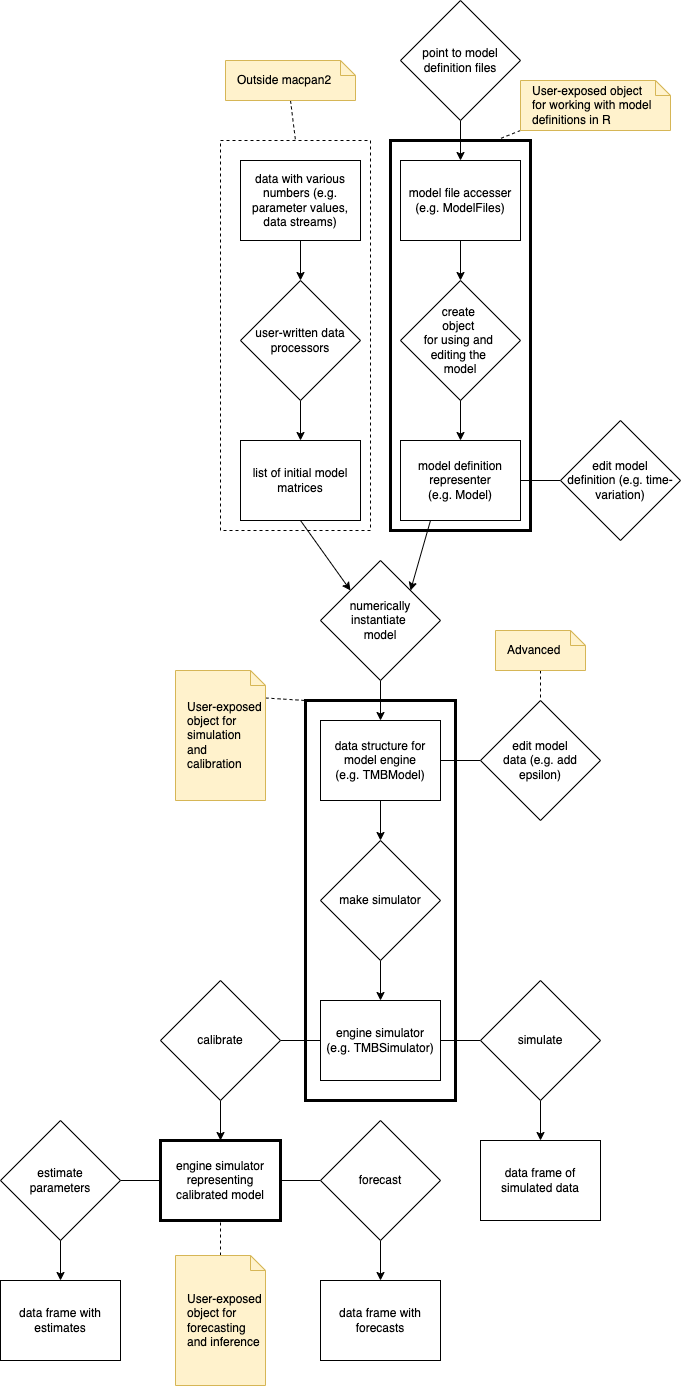

The diagram above was exported from draw.io. Its source (the exported page's mxGraphModel, read from the mxfile embedded in the PNG):
<mxGraphModel dx="1066" dy="654" grid="1" gridSize="10" guides="1" tooltips="1" connect="1" arrows="1" fold="1" page="1" pageScale="1" pageWidth="700" pageHeight="1400" background="#ffffff" math="0" shadow="0">
  <root>
    <mxCell id="0" />
    <mxCell id="1" parent="0" />
    <mxCell id="36" value="" style="rounded=0;whiteSpace=wrap;html=1;fillColor=none;dashed=1;" parent="1" vertex="1">
      <mxGeometry x="230" y="148" width="150" height="390" as="geometry" />
    </mxCell>
    <mxCell id="9" style="edgeStyle=none;html=1;exitX=0.5;exitY=1;exitDx=0;exitDy=0;entryX=0.5;entryY=0;entryDx=0;entryDy=0;" parent="1" source="2" target="8" edge="1">
      <mxGeometry relative="1" as="geometry" />
    </mxCell>
    <mxCell id="2" value="model file accesser&lt;br&gt;(e.g. ModelFiles)" style="rounded=0;whiteSpace=wrap;html=1;" parent="1" vertex="1">
      <mxGeometry x="410" y="168" width="120" height="80" as="geometry" />
    </mxCell>
    <mxCell id="12" style="edgeStyle=none;html=1;exitX=1;exitY=0.5;exitDx=0;exitDy=0;entryX=0;entryY=0.5;entryDx=0;entryDy=0;endArrow=none;endFill=0;" parent="1" source="3" target="11" edge="1">
      <mxGeometry relative="1" as="geometry" />
    </mxCell>
    <mxCell id="15" style="edgeStyle=none;html=1;exitX=0.25;exitY=1;exitDx=0;exitDy=0;entryX=1;entryY=0;entryDx=0;entryDy=0;endArrow=classic;endFill=1;" parent="1" source="3" target="13" edge="1">
      <mxGeometry relative="1" as="geometry" />
    </mxCell>
    <mxCell id="3" value="model definition representer&lt;br&gt;(e.g. Model)" style="rounded=0;whiteSpace=wrap;html=1;" parent="1" vertex="1">
      <mxGeometry x="410" y="448" width="120" height="80" as="geometry" />
    </mxCell>
    <mxCell id="24" style="edgeStyle=none;html=1;exitX=0.5;exitY=1;exitDx=0;exitDy=0;entryX=0.5;entryY=0;entryDx=0;entryDy=0;endArrow=classic;endFill=1;" parent="1" source="4" target="23" edge="1">
      <mxGeometry relative="1" as="geometry" />
    </mxCell>
    <mxCell id="4" value="data structure for model engine&lt;br&gt;(e.g. TMBModel)" style="rounded=0;whiteSpace=wrap;html=1;" parent="1" vertex="1">
      <mxGeometry x="330" y="728" width="120" height="80" as="geometry" />
    </mxCell>
    <mxCell id="31" style="edgeStyle=none;html=1;exitX=0;exitY=0.5;exitDx=0;exitDy=0;entryX=1;entryY=0.5;entryDx=0;entryDy=0;endArrow=none;endFill=0;" parent="1" source="5" target="30" edge="1">
      <mxGeometry relative="1" as="geometry" />
    </mxCell>
    <mxCell id="5" value="engine simulator&lt;br&gt;(e.g. TMBSimulator)" style="rounded=0;whiteSpace=wrap;html=1;" parent="1" vertex="1">
      <mxGeometry x="330" y="1008" width="120" height="80" as="geometry" />
    </mxCell>
    <mxCell id="7" style="edgeStyle=none;html=1;exitX=0.5;exitY=1;exitDx=0;exitDy=0;entryX=0.5;entryY=0;entryDx=0;entryDy=0;" parent="1" source="6" target="2" edge="1">
      <mxGeometry relative="1" as="geometry" />
    </mxCell>
    <mxCell id="6" value="point to model definition files" style="rhombus;whiteSpace=wrap;html=1;" parent="1" vertex="1">
      <mxGeometry x="410" y="8" width="120" height="120" as="geometry" />
    </mxCell>
    <mxCell id="10" style="edgeStyle=none;html=1;exitX=0.5;exitY=1;exitDx=0;exitDy=0;entryX=0.5;entryY=0;entryDx=0;entryDy=0;" parent="1" source="8" target="3" edge="1">
      <mxGeometry relative="1" as="geometry" />
    </mxCell>
    <mxCell id="8" value="create &lt;br&gt;object &lt;br&gt;for using and &lt;br&gt;editing the &lt;br&gt;model" style="rhombus;whiteSpace=wrap;html=1;" parent="1" vertex="1">
      <mxGeometry x="410" y="288" width="120" height="120" as="geometry" />
    </mxCell>
    <mxCell id="11" value="edit model&lt;br&gt;definition (e.g. time-variation)" style="rhombus;whiteSpace=wrap;html=1;" parent="1" vertex="1">
      <mxGeometry x="570" y="428" width="120" height="120" as="geometry" />
    </mxCell>
    <mxCell id="17" style="edgeStyle=none;html=1;exitX=0.5;exitY=1;exitDx=0;exitDy=0;entryX=0.5;entryY=0;entryDx=0;entryDy=0;endArrow=classic;endFill=1;" parent="1" source="13" target="4" edge="1">
      <mxGeometry relative="1" as="geometry" />
    </mxCell>
    <mxCell id="13" value="numerically instantiate &lt;br&gt;model" style="rhombus;whiteSpace=wrap;html=1;" parent="1" vertex="1">
      <mxGeometry x="330" y="568" width="120" height="120" as="geometry" />
    </mxCell>
    <mxCell id="20" style="edgeStyle=none;html=1;exitX=0.5;exitY=1;exitDx=0;exitDy=0;entryX=0.5;entryY=0;entryDx=0;entryDy=0;endArrow=classic;endFill=1;" parent="1" source="14" target="19" edge="1">
      <mxGeometry relative="1" as="geometry" />
    </mxCell>
    <mxCell id="14" value="data with various numbers (e.g. parameter values, data streams)" style="rounded=0;whiteSpace=wrap;html=1;" parent="1" vertex="1">
      <mxGeometry x="250" y="168" width="120" height="80" as="geometry" />
    </mxCell>
    <mxCell id="22" style="edgeStyle=none;html=1;exitX=0.5;exitY=1;exitDx=0;exitDy=0;entryX=0;entryY=0;entryDx=0;entryDy=0;endArrow=classic;endFill=1;" parent="1" source="18" target="13" edge="1">
      <mxGeometry relative="1" as="geometry" />
    </mxCell>
    <mxCell id="18" value="list of initial model matrices" style="rounded=0;whiteSpace=wrap;html=1;" parent="1" vertex="1">
      <mxGeometry x="250" y="448" width="120" height="80" as="geometry" />
    </mxCell>
    <mxCell id="21" style="edgeStyle=none;html=1;exitX=0.5;exitY=1;exitDx=0;exitDy=0;entryX=0.5;entryY=0;entryDx=0;entryDy=0;endArrow=classic;endFill=1;" parent="1" source="19" target="18" edge="1">
      <mxGeometry relative="1" as="geometry" />
    </mxCell>
    <mxCell id="19" value="user-written data processors" style="rhombus;whiteSpace=wrap;html=1;" parent="1" vertex="1">
      <mxGeometry x="250" y="288" width="120" height="120" as="geometry" />
    </mxCell>
    <mxCell id="25" style="edgeStyle=none;html=1;exitX=0.5;exitY=1;exitDx=0;exitDy=0;entryX=0.5;entryY=0;entryDx=0;entryDy=0;endArrow=classic;endFill=1;" parent="1" source="23" target="5" edge="1">
      <mxGeometry relative="1" as="geometry" />
    </mxCell>
    <mxCell id="23" value="make simulator" style="rhombus;whiteSpace=wrap;html=1;" parent="1" vertex="1">
      <mxGeometry x="330" y="848" width="120" height="120" as="geometry" />
    </mxCell>
    <mxCell id="29" style="edgeStyle=none;html=1;exitX=0;exitY=0.5;exitDx=0;exitDy=0;entryX=1;entryY=0.5;entryDx=0;entryDy=0;endArrow=none;endFill=0;" parent="1" source="27" target="5" edge="1">
      <mxGeometry relative="1" as="geometry" />
    </mxCell>
    <mxCell id="39" style="edgeStyle=none;html=1;exitX=0.5;exitY=1;exitDx=0;exitDy=0;entryX=0.5;entryY=0;entryDx=0;entryDy=0;endArrow=classic;endFill=1;" parent="1" source="27" target="38" edge="1">
      <mxGeometry relative="1" as="geometry" />
    </mxCell>
    <mxCell id="27" value="simulate" style="rhombus;whiteSpace=wrap;html=1;" parent="1" vertex="1">
      <mxGeometry x="490" y="988" width="120" height="120" as="geometry" />
    </mxCell>
    <mxCell id="40" style="edgeStyle=none;html=1;exitX=0.5;exitY=1;exitDx=0;exitDy=0;entryX=0.5;entryY=0;entryDx=0;entryDy=0;endArrow=classic;endFill=1;" parent="1" source="30" target="37" edge="1">
      <mxGeometry relative="1" as="geometry" />
    </mxCell>
    <mxCell id="30" value="calibrate" style="rhombus;whiteSpace=wrap;html=1;" parent="1" vertex="1">
      <mxGeometry x="170" y="988" width="120" height="120" as="geometry" />
    </mxCell>
    <mxCell id="33" style="edgeStyle=none;html=1;exitX=0;exitY=0.5;exitDx=0;exitDy=0;entryX=1;entryY=0.5;entryDx=0;entryDy=0;endArrow=none;endFill=0;" parent="1" source="32" target="4" edge="1">
      <mxGeometry relative="1" as="geometry" />
    </mxCell>
    <mxCell id="32" value="edit model&lt;br&gt;data (e.g. add epsilon)" style="rhombus;whiteSpace=wrap;html=1;" parent="1" vertex="1">
      <mxGeometry x="490" y="708" width="120" height="120" as="geometry" />
    </mxCell>
    <mxCell id="42" style="edgeStyle=none;html=1;exitX=1;exitY=0.5;exitDx=0;exitDy=0;entryX=0;entryY=0.5;entryDx=0;entryDy=0;endArrow=none;endFill=0;" parent="1" source="37" target="41" edge="1">
      <mxGeometry relative="1" as="geometry" />
    </mxCell>
    <mxCell id="65" style="edgeStyle=none;html=1;exitX=0;exitY=0.5;exitDx=0;exitDy=0;entryX=1;entryY=0.5;entryDx=0;entryDy=0;endArrow=none;endFill=0;" parent="1" source="37" target="64" edge="1">
      <mxGeometry relative="1" as="geometry" />
    </mxCell>
    <mxCell id="37" value="engine simulator representing calibrated model" style="rounded=0;whiteSpace=wrap;html=1;fillColor=default;strokeWidth=3;" parent="1" vertex="1">
      <mxGeometry x="170" y="1148" width="120" height="80" as="geometry" />
    </mxCell>
    <mxCell id="38" value="data frame of simulated data" style="rounded=0;whiteSpace=wrap;html=1;fillColor=default;" parent="1" vertex="1">
      <mxGeometry x="490" y="1148" width="120" height="80" as="geometry" />
    </mxCell>
    <mxCell id="44" style="edgeStyle=none;html=1;exitX=0.5;exitY=1;exitDx=0;exitDy=0;entryX=0.5;entryY=0;entryDx=0;entryDy=0;endArrow=classic;endFill=1;" parent="1" source="41" target="43" edge="1">
      <mxGeometry relative="1" as="geometry" />
    </mxCell>
    <mxCell id="41" value="forecast" style="rhombus;whiteSpace=wrap;html=1;" parent="1" vertex="1">
      <mxGeometry x="330" y="1128" width="120" height="120" as="geometry" />
    </mxCell>
    <mxCell id="43" value="data frame with forecasts" style="rounded=0;whiteSpace=wrap;html=1;fillColor=default;" parent="1" vertex="1">
      <mxGeometry x="330" y="1288" width="120" height="80" as="geometry" />
    </mxCell>
    <mxCell id="47" value="" style="rounded=0;whiteSpace=wrap;html=1;fillColor=none;strokeWidth=3;" parent="1" vertex="1">
      <mxGeometry x="400" y="148" width="140" height="390" as="geometry" />
    </mxCell>
    <mxCell id="52" style="edgeStyle=none;html=1;exitX=0.5;exitY=1;exitDx=0;exitDy=0;exitPerimeter=0;entryX=0.5;entryY=0;entryDx=0;entryDy=0;endArrow=none;endFill=0;dashed=1;" parent="1" source="49" target="36" edge="1">
      <mxGeometry relative="1" as="geometry" />
    </mxCell>
    <mxCell id="49" value="Outside macpan2" style="shape=note;size=15;align=left;spacingLeft=10;html=1;whiteSpace=wrap;strokeWidth=1;fillColor=#fff2cc;strokeColor=#d6b656;" parent="1" vertex="1">
      <mxGeometry x="235" y="68" width="130" height="40" as="geometry" />
    </mxCell>
    <mxCell id="54" style="edgeStyle=none;html=1;exitX=0.5;exitY=1;exitDx=0;exitDy=0;exitPerimeter=0;entryX=0.5;entryY=0;entryDx=0;entryDy=0;endArrow=none;endFill=0;dashed=1;" parent="1" source="53" target="32" edge="1">
      <mxGeometry relative="1" as="geometry" />
    </mxCell>
    <mxCell id="53" value="Advanced" style="shape=note;size=15;align=left;spacingLeft=10;html=1;whiteSpace=wrap;strokeWidth=1;fillColor=#fff2cc;strokeColor=#d6b656;" parent="1" vertex="1">
      <mxGeometry x="505" y="638" width="90" height="40" as="geometry" />
    </mxCell>
    <mxCell id="57" style="edgeStyle=none;html=1;exitX=0;exitY=1;exitDx=0;exitDy=0;exitPerimeter=0;entryX=0.75;entryY=0;entryDx=0;entryDy=0;endArrow=none;endFill=0;dashed=1;" parent="1" source="56" target="47" edge="1">
      <mxGeometry relative="1" as="geometry" />
    </mxCell>
    <mxCell id="56" value="User-exposed object &lt;br&gt;for working with model definitions in R" style="shape=note;size=15;align=left;spacingLeft=10;html=1;whiteSpace=wrap;strokeWidth=1;fillColor=#fff2cc;strokeColor=#d6b656;" parent="1" vertex="1">
      <mxGeometry x="530" y="88" width="150" height="50" as="geometry" />
    </mxCell>
    <mxCell id="58" value="" style="rounded=0;whiteSpace=wrap;html=1;fillColor=none;strokeWidth=3;" parent="1" vertex="1">
      <mxGeometry x="315" y="708" width="150" height="400" as="geometry" />
    </mxCell>
    <mxCell id="60" style="edgeStyle=none;html=1;exitX=0;exitY=0;exitDx=90;exitDy=27.5;exitPerimeter=0;entryX=0;entryY=0;entryDx=0;entryDy=0;endArrow=none;endFill=0;dashed=1;" parent="1" source="59" target="58" edge="1">
      <mxGeometry relative="1" as="geometry" />
    </mxCell>
    <mxCell id="59" value="User-exposed object for simulation&lt;br&gt;and calibration" style="shape=note;size=15;align=left;spacingLeft=10;html=1;whiteSpace=wrap;strokeWidth=1;fillColor=#fff2cc;strokeColor=#d6b656;" parent="1" vertex="1">
      <mxGeometry x="185" y="678" width="90" height="130" as="geometry" />
    </mxCell>
    <mxCell id="62" style="edgeStyle=none;html=1;exitX=0.5;exitY=0;exitDx=0;exitDy=0;exitPerimeter=0;entryX=0.5;entryY=1;entryDx=0;entryDy=0;endArrow=none;endFill=0;dashed=1;" parent="1" source="61" target="37" edge="1">
      <mxGeometry relative="1" as="geometry" />
    </mxCell>
    <mxCell id="61" value="User-exposed object for forecasting and inference" style="shape=note;size=15;align=left;spacingLeft=10;html=1;whiteSpace=wrap;strokeWidth=1;fillColor=#fff2cc;strokeColor=#d6b656;" parent="1" vertex="1">
      <mxGeometry x="185" y="1263" width="90" height="130" as="geometry" />
    </mxCell>
    <mxCell id="67" style="edgeStyle=none;html=1;exitX=0.5;exitY=1;exitDx=0;exitDy=0;entryX=0.5;entryY=0;entryDx=0;entryDy=0;endArrow=classic;endFill=1;" parent="1" source="64" target="66" edge="1">
      <mxGeometry relative="1" as="geometry" />
    </mxCell>
    <mxCell id="64" value="estimate&lt;br&gt;parameters" style="rhombus;whiteSpace=wrap;html=1;" parent="1" vertex="1">
      <mxGeometry x="10" y="1128" width="120" height="120" as="geometry" />
    </mxCell>
    <mxCell id="66" value="data frame with estimates" style="rounded=0;whiteSpace=wrap;html=1;fillColor=default;" parent="1" vertex="1">
      <mxGeometry x="10" y="1288" width="120" height="80" as="geometry" />
    </mxCell>
  </root>
</mxGraphModel>